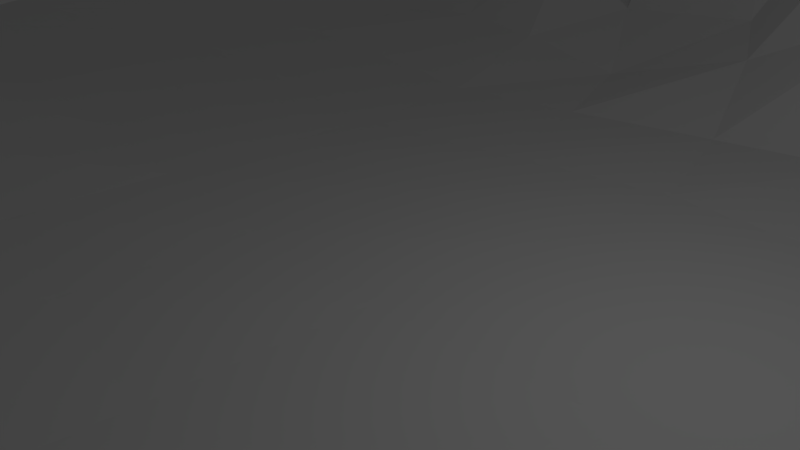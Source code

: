 # Source: iceberg.blend  (saved by Blender 2.72.0; exported with 4.5.12 LTS)
import bpy
from mathutils import Matrix  # noqa: F401  (used for matrix-valued properties, if any)

bpy.ops.wm.read_factory_settings(use_empty=True)
scene = bpy.context.scene
scene.name = 'Scene'

# ---- collections
col_collection_1 = bpy.data.collections.new('Collection 1'); scene.collection.children.link(col_collection_1)

# ---- world
world_world = bpy.data.worlds.new('World'); scene.world = world_world
world_world.color = (0.05088, 0.05088, 0.05088)
world_world.use_sun_shadow = False
world_world.sun_shadow_jitter_overblur = 0.0
world_world.cycles.sampling_method = 'MANUAL'
world_world.cycles.sample_map_resolution = 256

# ---- cameras
cam_camera = bpy.data.cameras.new('Camera')
cam_camera.clip_end = 100.0
cam_camera.lens = 35.0
cam_camera.sensor_width = 32.0
cam_camera.sensor_height = 18.0
cam_camera.ortho_scale = 7.314
cam_camera.dof.focus_distance = 0.0
cam_camera.dof.aperture_fstop = 128.0

# ---- lights
light_lamp = bpy.data.lights.new('Lamp', 'POINT')
light_lamp.transmission_factor = 0.0
light_lamp.cutoff_distance = 30.0
light_lamp.energy = 100.0
light_lamp.shadow_buffer_clip_start = 1.001
light_lamp.shadow_soft_size = 0.1
light_lamp.shadow_maximum_resolution = 0.006
light_lamp.use_absolute_resolution = True
light_lamp.cycles.use_multiple_importance_sampling = False

# ---- meshes
me_plane = bpy.data.meshes.new('Plane')
me_plane.from_pydata([(-1.095, -1.011, -0.09535), (0.9217, -1.04, -0.07635), (-1.104, 1.114, -0.1056), (1.023, 1.047, -0.1083), (-1.046, -0.02632, -0.06466), (-0.002635, -0.9201, -0.05564), (1.371, 0.3801, -0.09217), (-0.1481, 1.23, 0.09416), (0.005417, -0.005267, -0.02818), (-1.14, -0.4834, -0.0829), (0.3559, -1.094, -0.08102), (1.093, 0.7132, -0.08487), (-0.3916, 1.148, -0.1005), (-1.115, 0.5319, -0.07085), (-0.4145, -1.264, -0.1012), (1.224, -0.494, -0.0698), (0.5228, 1.14, -0.1097), (-0.002816, 0.4402, 0.02473), (0.0001581, -0.5106, -0.02837), (-0.5036, 0.01955, -0.01219), (0.5477, 0.09423, -0.02844), (0.5188, 0.4316, 0.1746), (-0.4881, 0.4984, -0.0146), (-0.615, -0.5811, 0.02093), (0.5237, -0.5138, -0.06268), (-1.211, -0.7792, -0.09978), (0.6589, -1.069, -0.07718), (0.9973, 0.7344, -0.05993), (-0.7963, 1.288, -0.09761), (-1.197, 0.1255, -0.1013), (-0.1674, -1.089, -0.08374), (1.381, -0.2576, -0.08555), (0.3189, 1.166, -0.09737), (-0.129, 0.7265, 0.5117), (-0.01406, -0.3034, -0.02832), (-0.7972, -0.008455, -0.02389), (0.2578, 0.01014, -0.02821), (-1.143, -0.2281, -0.0947), (0.1894, -1.097, -0.09139), (1.249, 0.5926, -0.09514), (-0.3204, 0.976, -0.0513), (-1.046, 0.8624, -0.05183), (-0.8642, -1.147, -0.08898), (1.216, -0.8176, -0.09125), (0.7145, 1.055, -0.09082), (0.04974, 0.2406, -0.02412), (0.0003682, -0.7018, -0.02764), (-0.2406, 0.002743, -0.02353), (0.9694, 0.138, 0.02285), (0.5643, 0.6525, 0.2149), (0.528, 0.277, -0.01971), (0.2315, 0.4325, 0.07584), (0.7532, 0.4863, 0.01637), (-0.4733, 0.829, -0.01395), (-0.535, 0.2309, -0.02681), (-0.7755, 0.4804, 0.01296), (-0.2529, 0.4515, -0.0002072), (-0.5047, -0.2418, 0.04296), (-0.549, -0.8659, -0.01206), (-0.8071, -0.4978, 0.002893), (-0.3201, -0.567, -0.005802), (0.5953, -0.2526, -0.03588), (0.4667, -0.7158, -0.04295), (0.2628, -0.5012, -0.03697), (0.8389, -0.577, -0.03124), (0.7228, 0.6094, 0.07199), (-0.3132, 0.6645, 0.09272), (-0.2366, -0.257, -0.01155), (0.9189, -0.2667, -0.02843), (0.2149, 0.7475, 0.2491), (0.28, 0.2212, -0.01853), (0.8282, 0.3461, -0.00876), (-0.74, 0.8298, 0.02035), (-0.8727, 0.1872, -0.0234), (-0.2326, 0.199, -0.02818), (-0.7756, -0.2359, -0.004376), (-0.8817, -0.7742, -0.01727), (-0.2514, -0.7594, -0.02365), (0.2628, -0.2545, -0.02875), (0.2547, -0.7379, -0.02936), (0.6981, -0.721, -0.03576), (-1.148, -0.898, -0.0858), (0.7621, -1.051, -0.07045), (1.04, 0.8072, -0.08269), (-0.9382, 1.217, -0.08449), (-1.103, -0.00309, -0.08441), (-0.05034, -1.011, -0.0831), (1.376, 0.06222, -0.08172), (0.1359, 1.23, 0.1231), (-0.166, 0.9427, 0.3045), (-0.004354, -0.1531, -0.02822), (-0.8684, -0.009563, -0.02543), (0.1299, 0.00205, -0.02819), (-1.143, -0.3702, -0.089), (0.2897, -1.092, -0.08042), (1.16, 0.6583, -0.08605), (-0.3639, 1.033, -0.08843), (-1.087, 0.706, -0.06928), (-0.6611, -1.199, -0.08529), (1.233, -0.6187, -0.08214), (0.6612, 1.086, -0.1125), (0.02234, 0.3491, -0.01785), (0.0008562, -0.6065, -0.02826), (-0.3647, 0.01303, -0.01819), (0.7397, 0.1148, -0.003741), (0.5681, 0.9475, 0.1625), (0.5171, 0.3684, 0.06262), (0.1132, 0.4419, 0.08316), (0.6401, 0.4666, 0.0394), (-0.4513, 0.9368, -0.02058), (-0.5115, 0.3592, -0.02349), (-0.8963, 0.4951, 0.001022), (-0.3678, 0.4805, -0.000241), (-0.5053, -0.09405, 0.01324), (-0.5798, -0.7285, 0.004007), (-0.9167, -0.4967, -0.01154), (-0.4537, -0.5765, 0.006759), (0.5715, -0.07875, -0.03209), (0.4964, -0.6064, -0.05319), (0.127, -0.5051, -0.03249), (0.6703, -0.5411, -0.04751), (-1.17, -0.6018, -0.08732), (0.5102, -1.08, -0.07818), (1.037, 0.7537, -0.08276), (-0.5609, 1.216, -0.08768), (-1.15, 0.3546, -0.0779), (-0.2634, -1.158, -0.0856), (1.284, -0.4092, -0.07597), (0.3683, 1.163, -0.1183), (-0.03684, 0.5088, 0.04178), (-0.006414, -0.4073, -0.02836), (-0.6572, 0.00722, -0.01839), (0.4092, 0.05215, -0.02822), (-1.101, -0.09087, -0.08811), (0.04241, -1.004, -0.08178), (1.305, 0.4902, -0.08741), (-0.2832, 1.048, -0.07135), (-1.075, 0.9334, -0.06993), (-0.9696, -1.081, -0.08485), (1.058, -0.9316, -0.06876), (0.7863, 1.065, -0.08328), (0.02805, 0.1186, -0.02608), (-0.002872, -0.7607, -0.02726), (-0.1184, -0.002607, -0.02574), (1.117, 0.244, -0.001669), (0.5357, 0.4842, 0.2266), (0.5358, 0.1893, -0.0276), (0.3845, 0.4186, 0.008059), (0.8746, 0.548, -0.02311), (-0.4798, 0.6602, 0.004245), (-0.5206, 0.1244, -0.01914), (-0.6185, 0.487, -0.00453), (-0.1397, 0.442, -0.01678), (-0.5605, -0.4187, 0.03222), (-0.4939, -0.9931, -0.0195), (-0.7194, -0.5394, 0.01147), (-0.1601, -0.5375, -0.01696), (0.5593, -0.392, -0.04967), (0.4101, -0.8353, -0.03507), (0.4034, -0.5094, -0.05032), (0.9767, -0.515, -0.02911), (0.7188, 0.7846, -0.01774), (0.7323, 0.5462, 0.07109), (0.6938, 0.6183, 0.1044), (0.7856, 0.6572, 0.002926), (-0.3462, 0.7864, -0.003348), (-0.2809, 0.548, 0.08418), (-0.3813, 0.7529, 0.003304), (-0.2539, 0.6927, 0.06631), (-0.237, -0.1215, -0.01779), (-0.2767, -0.4141, -0.008794), (-0.351, -0.2516, 0.01357), (-0.1273, -0.28, -0.01963), (0.9444, -0.07708, -0.00353), (0.8773, -0.419, -0.02974), (0.7505, -0.2605, -0.03241), (1.09, -0.2434, -0.02804), (0.3129, 1.038, 0.05762), (0.2115, 0.5025, 0.2528), (0.08198, 0.7588, 0.3821), (0.3996, 0.756, 0.3702), (0.2649, 0.3448, 0.0006044), (0.2687, 0.1166, -0.02328), (0.1599, 0.2295, -0.02146), (0.4126, 0.2476, -0.0229), (0.7863, 0.4185, -0.01044), (0.8911, 0.2539, 0.00637), (0.6704, 0.3104, -0.01735), (0.9905, 0.4303, -0.01874), (-0.7623, 1.001, -0.001847), (-0.759, 0.653, 0.01692), (-0.8486, 0.8498, 0.008943), (-0.5943, 0.8296, 0.002293), (-0.8246, 0.3258, -0.005903), (-0.8331, 0.09009, -0.02328), (-0.966, 0.1693, -0.02543), (-0.7008, 0.208, -0.02514), (-0.2399, 0.3278, -0.02821), (-0.2379, 0.1006, -0.02575), (-0.3826, 0.2172, -0.02752), (-0.09157, 0.2203, -0.02609), (-0.7869, -0.1156, -0.01459), (-0.7929, -0.3661, -0.0008399), (-0.8938, -0.2414, -0.01606), (-0.66, -0.2348, 0.01748), (-0.8447, -0.6406, -0.007352), (-0.8464, -0.8989, -0.02146), (-0.9792, -0.768, -0.0223), (-0.7189, -0.8227, -0.01481), (-0.2854, -0.6672, -0.01495), (-0.2473, -0.868, -0.02527), (-0.3937, -0.8126, -0.01815), (-0.1262, -0.7307, -0.02562), (0.2596, -0.1191, -0.02843), (0.2632, -0.3829, -0.03297), (0.1204, -0.2787, -0.02844), (0.4341, -0.2545, -0.03237), (0.2598, -0.615, -0.03332), (0.2415, -0.8484, -0.02814), (0.1245, -0.7193, -0.02847), (0.3675, -0.7279, -0.03638), (0.767, -0.6478, -0.03361), (0.6777, -0.826, -0.03128), (0.5777, -0.7157, -0.03959), (0.891, -0.7386, -0.03075), (0.7869, 0.797, -0.0281), (-0.2811, 0.861, 0.005977), (-0.1222, -0.1394, -0.02269), (1.112, -0.01253, -0.01581), (0.3798, 1.03, 0.08714), (0.4005, 0.3544, -0.001766), (0.931, 0.4907, -0.02333), (-0.5953, 0.9712, -0.0118), (-0.6589, 0.3387, -0.01528), (-0.1109, 0.3394, -0.02409), (-0.6599, -0.1021, -0.001708), (-0.7195, -0.6877, -0.002132), (-0.1422, -0.6372, -0.02152), (0.4203, -0.09731, -0.03017), (0.3872, -0.6115, -0.04364), (0.9335, -0.6285, -0.0302), (0.6921, 0.8534, 0.01681), (0.6527, 0.5245, 0.03673), (0.8269, 0.6002, -0.01092), (-0.382, 0.862, -0.02334), (-0.3756, 0.6121, 0.08676), (-0.1854, 0.5311, 0.02679), (-0.3558, -0.106, -0.003414), (-0.4006, -0.4228, 0.009836), (-0.1429, -0.4079, -0.01834), (0.7456, -0.07998, -0.01836), (0.7103, -0.4042, -0.03989), (1.031, -0.3761, -0.02828), (0.1136, 1.079, 0.2193), (0.09819, 0.5154, 0.2089), (0.3658, 0.4764, 0.07293), (0.1368, 0.3451, -0.008157), (0.1461, 0.1171, -0.02469), (0.4097, 0.1516, -0.02543), (0.6488, 0.3952, 0.006389), (0.7019, 0.219, -0.01104), (1.05, 0.3471, -0.01074), (-0.8646, 0.9858, -0.0069), (-0.8751, 0.6696, 0.004792), (-0.6039, 0.6551, -0.001275), (-0.9307, 0.3264, -0.01243), (-0.9153, 0.0797, -0.02528), (-0.6788, 0.1077, -0.0213), (-0.3754, 0.3464, -0.0257), (-0.3757, 0.1142, -0.02257), (-0.1055, 0.1091, -0.02587), (-0.8814, -0.1215, -0.02084), (-0.9066, -0.368, -0.01394), (-0.692, -0.3888, 0.01458), (-0.9487, -0.6337, -0.01701), (-0.9407, -0.8698, -0.02448), (-0.6721, -0.9475, -0.02062), (-0.4238, -0.6978, -0.005866), (-0.3668, -0.9299, -0.02267), (-0.1259, -0.8143, -0.02608), (0.1249, -0.1362, -0.0283), (0.1241, -0.3942, -0.03049), (0.4188, -0.3908, -0.04172), (0.1261, -0.6101, -0.03065), (0.1176, -0.8046, -0.02765), (0.3295, -0.8426, -0.03162), (0.6235, -0.6231, -0.04382), (0.5412, -0.8287, -0.03341), (0.8287, -0.8292, -0.02857), (-1.006, -0.9239, -0.4156), (0.8758, -1.014, -0.3692), (-0.9849, 1.05, -0.4008), (0.9249, 0.9469, -0.4326), (-0.949, -0.01191, -0.4327), (-0.006138, -0.8386, -0.4276), (1.25, 0.3325, -0.434), (-0.1409, 1.146, -0.4418), (0.8948, -0.7437, -0.8296), (-1.019, -0.4992, -0.4326), (0.3521, -0.9803, -0.43), (1.02, 0.6138, -0.4327), (-0.4305, 1.04, -0.4309), (-0.9789, 0.5107, -0.445), (-0.4412, -1.137, -0.4296), (1.131, -0.4641, -0.4257), (0.4337, 1.155, -0.3974), (0.5837, -0.7297, -0.9986), (0.6806, -0.8361, -1.13), (0.7749, -0.6545, -0.9268), (0.3556, -0.7364, -0.966), (0.122, -0.7234, -0.949), (0.2372, -0.8521, -0.8087), (0.2516, -0.6229, -1.079), (0.4765, -0.3171, -1.333), (-1.081, -0.7633, -0.431), (0.6579, -0.9697, -0.4231), (0.9136, 0.6945, -0.4327), (-0.7913, 1.16, -0.3973), (-1.065, 0.1537, -0.4357), (-0.2378, -0.9982, -0.4249), (1.306, -0.26, -0.4487), (0.1857, 1.07, -0.4417), (0.1706, -0.3397, -1.49), (0.2856, -0.413, -1.377), (0.3543, -0.2615, -1.55), (-0.1319, -0.7283, -0.957), (-1.016, -0.2497, -0.4326), (0.2243, -0.9804, -0.4273), (1.154, 0.5023, -0.4327), (-0.3335, 0.891, -0.4326), (-0.9217, 0.8576, -0.4255), (-0.8275, -1.047, -0.3833), (1.098, -0.8345, -0.3719), (0.6383, 0.9627, -0.4305), (-0.4055, -0.8033, -1.052), (-0.2534, -0.8691, -0.8506), (-0.2989, -0.6564, -1.063), (-0.7115, -0.8098, -1.052), (-0.9679, -0.764, -0.8139), (-0.8363, -0.8991, -0.7165), (-0.829, -0.6319, -1.052), (-0.6306, -0.2512, -1.072), (-0.8759, -0.25, -0.8831), (-0.7687, -0.3732, -1.054), (-0.7699, -0.1334, -0.8948), (-0.03021, 0.06433, -1.558), (-0.3774, 0.1906, -1.239), (-0.2258, 0.05437, -1.401), (-0.2165, 0.273, -1.56), (-0.6856, 0.2123, -0.8927), (-0.9328, 0.1757, -0.8364), (-0.8165, 0.08865, -0.8291), (-0.7768, 0.3434, -0.8703), (-0.5929, 0.8215, -0.7852), (-0.7809, 0.8388, -0.7573), (-0.7053, 0.6555, -0.836), (-0.7426, 0.9774, -0.6755), (0.9792, 0.4099, -0.7534), (0.7059, 0.2407, -1.118), (0.9032, 0.2063, -0.8732), (0.7965, 0.3801, -0.9655), (0.492, 0.09088, -1.522), (0.2676, 0.00678, -1.594), (0.4127, -0.05534, -1.775), (0.3587, 0.1358, -1.456), (0.3528, 0.7622, -0.9118), (0.1066, 0.7844, -0.9546), (0.2672, 0.5946, -1.108), (0.2201, 0.9237, -0.83), (1.078, -0.2293, -0.5752), (-1.043, -0.8438, -0.4239), (0.7638, -0.9861, -0.4019), (0.9214, 0.8137, -0.4327), (-0.8886, 1.11, -0.3932), (-1.005, 0.06634, -0.4337), (-0.1177, -0.92, -0.42), (1.293, 0.01849, -0.4609), (-0.04148, 1.148, -0.4576), (0.7765, -0.2884, -1.031), (0.8839, -0.4194, -0.8338), (0.9394, -0.08015, -0.8663), (-0.1271, -0.3054, -1.308), (-1.018, -0.3758, -0.4326), (0.2896, -0.9802, -0.4281), (1.086, 0.5587, -0.4327), (-0.379, 0.9646, -0.4326), (-0.9457, 0.6845, -0.445), (-0.6353, -1.093, -0.4012), (1.114, -0.6289, -0.4131), (0.5307, 1.013, -0.4288), (-0.3832, -0.2616, -1.114), (-0.2983, -0.4121, -1.141), (-0.2539, -0.13, -1.43), (-0.1405, 0.7239, -1.033), (-0.3744, 0.7518, -0.9105), (-0.251, 0.563, -1.154), (-0.2973, 0.7789, -0.9301), (0.7346, 0.6531, -0.8247), (0.5493, 0.6669, -0.9163), (0.6945, 0.5434, -0.9992), (0.6011, 0.7822, -0.7412), (0.9796, -0.5061, -0.6059), (0.3964, -0.5143, -1.126), (0.4071, -0.8463, -0.9427), (0.5786, -0.399, -1.14), (-0.1728, -0.5355, -1.117), (-0.6985, -0.5327, -1.133), (-0.4976, -0.9868, -0.835), (-0.5604, -0.4107, -1.419), (-0.09716, 0.4194, -1.552), (-1.049, -0.6287, -0.4326), (0.5064, -0.968, -0.4325), (0.9652, 0.6566, -0.4327), (-0.6086, 1.18, -0.4185), (-1.021, 0.3344, -0.4419), (-0.3373, -1.066, -0.4308), (1.214, -0.3609, -0.4268), (0.3361, 1.145, -0.4034), (-0.6109, 0.4972, -0.9072), (-0.5191, 0.1109, -1.006), (-0.4823, 0.6632, -0.8935), (0.8503, 0.5345, -0.7623), (-0.9826, -0.1275, -0.4326), (0.1039, -0.9085, -0.427), (1.2, 0.4188, -0.4327), (-0.2501, 1.029, -0.4335), (-0.9535, 0.9466, -0.4103), (-0.9151, -0.9834, -0.4038), (0.9887, -0.9243, -0.3697), (0.7816, 0.9499, -0.4321), (0.4167, 0.3617, -1.251), (0.615, 0.03103, -1.334), (0.4937, 0.5453, -1.074), (1.071, 0.2351, -0.8173), (-0.1123, -0.02007, -1.538), (-0.00527, -0.7631, -0.8437), (0.1293, -0.102, -1.602), (0.6719, 0.8729, -0.6037), (0.9826, -0.8384, -0.748), (-0.9103, -0.9697, -0.5012), (-0.907, 0.9508, -0.6731), (-0.1921, 0.9589, -0.8345), (1.179, 0.4131, -0.6197), (0.1103, -0.8912, -0.467), (-0.9665, -0.1306, -0.8025), (0.552, -0.1229, -1.764), (-0.6452, -0.01086, -0.8775), (-0.002457, -0.4042, -1.387), (0.00918, 0.5906, -1.204), (0.344, 1.046, -0.7824), (1.179, -0.3413, -0.4342), (-0.3435, -1.051, -0.7375), (-0.9571, 0.3327, -0.8651), (-0.6025, 1.104, -0.6988), (0.9052, 0.6247, -0.625), (0.504, -0.9527, -0.918), (-1.034, -0.6312, -0.8058), (0.6853, -0.5462, -0.9893), (0.1328, -0.5114, -1.416), (0.4938, -0.6206, -1.007), (0.6484, -0.2057, -1.31), (-0.4744, -0.5637, -1.419), (-0.895, -0.4992, -0.9051), (-0.581, -0.7106, -1.092), (-0.5074, -0.1288, -1.092), (-0.3692, 0.4785, -1.091), (-0.802, 0.5004, -0.8785), (-0.5103, 0.3661, -1.026), (-0.4561, 0.9244, -0.7835), (0.6263, 0.4508, -1.188), (0.1759, 0.3655, -1.442), (0.5338, 0.3192, -1.316), (0.4476, 0.8742, -0.7513), (0.7952, 0.02356, -0.9678), (-0.3718, -0.01915, -1.241), (-0.004654, -0.6078, -1.118), (0.08617, 0.2186, -1.55), (0.5293, 0.9927, -0.6832), (1.099, -0.5957, -0.5733), (-0.6376, -1.082, -0.7482), (-0.8437, 0.6837, -0.8705), (-0.3798, 0.9515, -0.5502), (1.054, 0.543, -0.615), (0.2886, -0.962, -0.6755), (-1.002, -0.3759, -0.8013), (0.2753, -0.1742, -1.778), (-0.856, -0.01408, -0.8102), (0.02206, -0.1836, -1.564), (-0.04809, 0.9024, -0.8577), (0.0481, 0.9057, -0.7682), (1.147, 0.05627, -0.9416), (-0.1353, -0.9197, -0.4369), (-0.9777, 0.073, -0.819), (-0.8636, 1.089, -0.5107), (0.8068, 0.7476, -0.7313), (0.7684, -0.9308, -0.9259), (-1.027, -0.8377, -0.7921), (0.7036, -0.7299, -0.994), (0.2475, -0.7434, -0.9594), (0.3166, -0.3331, -1.436), (-0.26, -0.7528, -1.056), (-0.8721, -0.7659, -0.861), (-0.7514, -0.2486, -1.052), (-0.2055, 0.1235, -1.429), (-0.8428, 0.1956, -0.8422), (-0.7023, 0.8198, -0.7734), (0.8457, 0.298, -0.9228), (0.4234, 0.05439, -1.8), (0.2335, 0.812, -0.9078), (0.924, -0.2672, -0.8505), (-0.252, -0.2813, -1.182), (-0.2657, 0.6803, -1.027), (0.6395, 0.6272, -0.9462), (0.8462, -0.579, -0.8571), (0.2635, -0.5123, -1.346), (0.4638, -0.7295, -0.9998), (0.6346, -0.2981, -1.218), (-0.3379, -0.56, -1.114), (-0.786, -0.4979, -1.056), (-0.5511, -0.8538, -1.052), (-0.5098, -0.2538, -1.085), (-0.2323, 0.435, -1.293), (-0.7247, 0.4913, -0.8731), (-0.5318, 0.2288, -1.016), (-0.4797, 0.8232, -0.8208), (0.7476, 0.4597, -0.974), (0.3049, 0.3512, -1.315), (0.5769, 0.1719, -1.309), (0.4608, 0.7104, -0.9194), (0.9522, 0.1218, -0.867), (-0.2461, -0.01291, -1.429), (-0.003521, -0.7033, -0.9436), (0.1428, 0.0213, -1.71), (0.591, 0.9264, -0.6011), (1.086, -0.7572, -0.6097), (-0.7722, -1.059, -0.3201), (-0.8649, 0.8578, -0.7451), (-0.3291, 0.8772, -0.8537), (1.131, 0.493, -0.6127), (0.2269, -0.9609, -0.4685), (-1.0, -0.2513, -0.8013), (0.4021, -0.1651, -1.767), (-0.7847, -0.01828, -0.8183), (0.001892, -0.3227, -1.445), (-0.01889, 0.7673, -0.9829), (0.219, 1.023, -0.7849), (1.234, -0.2101, -0.5438), (-0.2478, -0.9926, -0.6021), (-1.026, 0.1559, -0.8298), (-0.7775, 1.135, -0.5971), (0.8377, 0.6587, -0.7018), (0.6577, -0.9422, -1.109), (-1.064, -0.762, -0.8016), (0.528, -0.5178, -1.038), (-0.6109, -0.5675, -1.345), (-0.4906, 0.5032, -0.979), (0.5086, 0.4253, -1.255), (0.6447, -0.09745, -1.3), (-0.5036, -0.007372, -1.013), (-0.004462, -0.4957, -1.316), (0.03982, 0.3988, -1.587), (0.4543, 1.031, -0.7386), (1.111, -0.4483, -0.4695), (-0.4416, -1.117, -0.6364), (-0.8739, 0.5096, -0.9052), (-0.4309, 1.049, -0.7448), (0.9735, 0.5904, -0.6199), (0.3504, -0.9631, -0.8008), (-1.004, -0.5005, -0.802), (0.09534, -0.1893, -1.555), (-0.0664, 1.033, -0.7863), (1.215, 0.3316, -0.7165), (-0.007637, -0.8241, -0.7367), (-0.9276, -0.009882, -0.8099), (0.8048, 0.8722, -0.6049), (-0.9438, 1.044, -0.6143), (0.8792, -0.9193, -0.84), (-0.9917, -0.9145, -0.7237), (-1.006, -0.9239, -0.4149), (0.8771, -1.012, -0.3596), (-0.9842, 1.051, -0.3972), (0.9231, 0.9468, -0.4262), (-0.949, -0.01158, -0.4317), (-0.005524, -0.8386, -0.4252), (1.249, 0.3321, -0.4319), (-0.141, 1.146, -0.4416), (-1.019, -0.4992, -0.4326), (0.352, -0.9802, -0.4299), (1.019, 0.6143, -0.429), (-0.4306, 1.04, -0.4298), (-0.9787, 0.511, -0.4436), (-0.4415, -1.137, -0.428), (1.131, -0.4639, -0.4243), (0.4346, 1.157, -0.3896), (-1.081, -0.7635, -0.4302), (0.658, -0.9694, -0.4219), (0.9125, 0.6953, -0.4284), (-0.7923, 1.16, -0.394), (-1.065, 0.1543, -0.4342), (-0.2383, -0.9987, -0.4217), (1.305, -0.2606, -0.4434), (0.1855, 1.07, -0.4412), (-1.016, -0.2497, -0.4326), (0.2242, -0.9804, -0.4271), (1.153, 0.5026, -0.4313), (-0.3335, 0.8909, -0.4324), (-0.9215, 0.8568, -0.423), (-0.829, -1.047, -0.3739), (1.097, -0.8347, -0.3674), (0.6403, 0.9617, -0.4242), (-1.044, -0.8436, -0.4234), (0.7637, -0.9851, -0.3971), (0.9203, 0.8156, -0.4262), (-0.8887, 1.11, -0.3927), (-1.006, 0.06668, -0.4327), (-0.1176, -0.92, -0.4178), (1.293, 0.01826, -0.4586), (-0.04148, 1.148, -0.4576), (-1.018, -0.3758, -0.4326), (0.2896, -0.9802, -0.428), (1.085, 0.5592, -0.4299), (-0.379, 0.9646, -0.4322), (-0.9455, 0.6843, -0.444), (-0.6338, -1.093, -0.3934), (1.114, -0.6288, -0.4102), (0.5315, 1.013, -0.426), (-1.049, -0.6287, -0.4326), (0.5064, -0.9679, -0.4322), (0.9642, 0.6569, -0.4295), (-0.6086, 1.18, -0.4172), (-1.02, 0.3351, -0.4396), (-0.3376, -1.066, -0.4295), (1.212, -0.3612, -0.421), (0.3362, 1.146, -0.3978), (-0.9825, -0.1273, -0.4322), (0.104, -0.9085, -0.4269), (1.2, 0.4187, -0.4322), (-0.2503, 1.029, -0.4319), (-0.9531, 0.946, -0.4081), (-0.916, -0.9831, -0.3987), (0.9873, -0.9229, -0.3614), (0.7824, 0.9491, -0.4277), (0.7113, 0.7776, -0.7128), (-0.1671, 0.8436, -0.9133), (-0.1311, -0.1208, -1.555), (1.049, -0.002199, -0.8697), (0.3416, 0.9087, -0.8055), (0.4552, 0.2074, -1.376), (0.916, 0.4724, -0.7571), (-0.5983, 0.9509, -0.7341), (-0.6444, 0.3547, -0.9186), (-0.06375, 0.242, -1.628), (-0.6388, -0.131, -0.9096), (-0.705, -0.6713, -1.078), (-0.1526, -0.6311, -1.107), (0.5075, -0.2345, -1.48), (0.3729, -0.6222, -1.028), (0.937, -0.6287, -0.766), (0.525, 0.8298, -0.728), (0.5966, 0.5466, -1.04), (0.7906, 0.5925, -0.7957), (-0.3768, 0.8517, -0.8496), (-0.3721, 0.6174, -0.9963), (-0.1223, 0.5802, -1.235), (-0.3766, -0.1428, -1.156), (-0.4295, -0.4108, -1.419), (-0.1503, -0.4211, -1.175), (0.7923, -0.1502, -1.009), (0.7292, -0.4089, -1.027), (1.034, -0.3643, -0.5664), (0.07688, 0.9021, -0.8407), (0.1403, 0.5857, -1.196), (0.3845, 0.5582, -1.088), (0.2251, 0.1599, -1.49), (0.2934, -0.05648, -1.784), (0.5089, -0.01265, -1.578), (0.6604, 0.3605, -1.212), (0.7559, 0.1179, -1.038), (1.032, 0.3227, -0.77), (-0.8248, 0.9641, -0.6565), (-0.7767, 0.6696, -0.8473), (-0.597, 0.6594, -0.8477), (-0.8626, 0.3381, -0.8663), (-0.8964, 0.08082, -0.8213), (-0.6676, 0.1007, -0.8831), (-0.3734, 0.3334, -1.226), (-0.3719, 0.07863, -1.225), (-0.05002, -0.0385, -1.488), (-0.8681, -0.132, -0.8353), (-0.8854, -0.3746, -0.8939), (-0.6645, -0.3919, -1.163), (-0.9314, -0.6316, -0.9149), (-0.936, -0.8663, -0.7266), (-0.6686, -0.9386, -1.052), (-0.44, -0.6835, -1.128), (-0.3744, -0.9263, -0.8704), (-0.1319, -0.8208, -0.755), (0.214, -0.2335, -1.654), (0.148, -0.4191, -1.435), (0.4327, -0.4033, -1.254), (0.1242, -0.6177, -1.162), (0.1161, -0.8073, -0.762), (0.3221, -0.8492, -0.8791), (0.6342, -0.6382, -0.9785), (0.5439, -0.8412, -1.142), (0.8316, -0.8372, -0.8839), (-0.7115, -0.8098, -1.052), (0.3621, 1.178, -0.3557), (0.2406, 1.139, -0.3752), (1.247, 0.5495, -0.3683), (1.169, 0.6111, -0.3654), (-1.078, 0.5353, -0.369), (-1.119, 0.3521, -0.3691), (-0.95, 1.184, -0.3381), (-1.075, 1.109, -0.3499), (-1.145, -0.6447, -0.3658), (-1.181, -0.7985, -0.3687), (0.01595, 1.217, -0.3158), (1.007, 1.014, -0.3724), (0.8245, 1.021, -0.3642), (1.212, -0.6504, -0.3508), (1.222, -0.4928, -0.3555), (-0.2741, 1.068, -0.3613), (-0.347, 0.949, -0.3543), (-1.133, -0.8946, -0.3593), (-1.032, -0.01853, -0.3586), (-1.074, -0.1215, -0.3661), (-0.3932, 1.017, -0.3661), (-0.4552, -1.217, -0.3682), (-0.3302, -1.132, -0.364), (-1.092, 0.04445, -0.3656), (0.5347, -1.04, -0.3628), (0.6927, -1.038, -0.3561), (0.6024, 1.073, -0.3712), (0.4842, 1.185, -0.3489), (-1.045, 0.9769, -0.345), (-1.013, 0.8898, -0.3496), (0.8016, -1.042, -0.3395), (-0.005189, -0.8954, -0.3522), (0.08881, -0.9713, -0.3602), (-1.113, -0.3894, -0.3663), (-1.113, -0.514, -0.3644), (-1.045, 0.7158, -0.3685), (1.301, -0.3918, -0.3582), (-0.1011, -0.9808, -0.3558), (1.041, 0.7115, -0.3644), (0.9908, 0.7323, -0.3571), (-0.9799, -1.053, -0.3453), (-0.8803, -1.117, -0.3327), (1.01, 0.8406, -0.3643), (1.357, 0.3592, -0.3683), (1.299, 0.4566, -0.3659), (0.305, -1.052, -0.3605), (0.372, -1.053, -0.362), (-0.6761, -1.166, -0.3437), (1.391, 0.03222, -0.3833), (-0.6229, 1.225, -0.3563), (-0.8328, 1.241, -0.345), (1.059, -0.9611, -0.317), (1.191, -0.8615, -0.3257), (-0.1511, 1.215, -0.3142), (1.099, 0.6681, -0.3651), (-1.165, 0.1487, -0.3723), (0.6975, 1.027, -0.3655), (-1.088, -0.9886, -0.3567), (-0.4395, 1.11, -0.3688), (-1.112, -0.2533, -0.3682), (-0.2265, -1.062, -0.3594), (0.9319, -1.058, -0.3191), (0.2244, -1.052, -0.3635), (1.4, -0.2703, -0.3762)], [], [(225, 83, 3, 140), (226, 89, 7, 136), (227, 90, 8, 143), (228, 87, 6, 144), (229, 105, 16, 128), (230, 106, 21, 147), (231, 95, 11, 148), (232, 109, 12, 124), (233, 110, 22, 151), (234, 101, 17, 152), (235, 113, 19, 131), (236, 114, 23, 155), (237, 102, 18, 156), (238, 117, 20, 132), (239, 118, 24, 159), (240, 99, 15, 160), (241, 161, 44, 100), (242, 162, 65, 163), (243, 123, 27, 164), (244, 165, 40, 96), (245, 166, 66, 167), (246, 129, 33, 168), (247, 169, 47, 103), (248, 170, 67, 171), (249, 130, 34, 172), (250, 173, 48, 104), (251, 174, 68, 175), (252, 127, 31, 176), (253, 177, 32, 88), (254, 178, 69, 179), (255, 145, 49, 180), (256, 181, 51, 107), (257, 182, 70, 183), (258, 146, 50, 184), (259, 185, 52, 108), (260, 186, 71, 187), (261, 135, 39, 188), (262, 189, 28, 84), (263, 190, 72, 191), (264, 149, 53, 192), (265, 193, 55, 111), (266, 194, 73, 195), (267, 150, 54, 196), (268, 197, 56, 112), (269, 198, 74, 199), (270, 141, 45, 200), (271, 201, 35, 91), (272, 202, 75, 203), (273, 153, 57, 204), (274, 205, 59, 115), (275, 206, 76, 207), (276, 154, 58, 208), (277, 209, 60, 116), (278, 210, 77, 211), (279, 142, 46, 212), (280, 213, 36, 92), (281, 214, 78, 215), (282, 157, 61, 216), (283, 217, 63, 119), (284, 218, 79, 219), (285, 158, 62, 220), (286, 221, 64, 120), (287, 222, 80, 223), (288, 139, 43, 224), (161, 225, 140, 44), (65, 164, 225, 161), (164, 27, 83, 225), (165, 226, 136, 40), (66, 168, 226, 165), (168, 33, 89, 226), (169, 227, 143, 47), (67, 172, 227, 169), (172, 34, 90, 227), (173, 228, 144, 48), (68, 176, 228, 173), (176, 31, 87, 228), (177, 229, 128, 32), (69, 180, 229, 177), (180, 49, 105, 229), (181, 230, 147, 51), (70, 184, 230, 181), (184, 50, 106, 230), (185, 231, 148, 52), (71, 188, 231, 185), (188, 39, 95, 231), (189, 232, 124, 28), (72, 192, 232, 189), (192, 53, 109, 232), (193, 233, 151, 55), (73, 196, 233, 193), (196, 54, 110, 233), (197, 234, 152, 56), (74, 200, 234, 197), (200, 45, 101, 234), (201, 235, 131, 35), (75, 204, 235, 201), (204, 57, 113, 235), (205, 236, 155, 59), (76, 208, 236, 205), (208, 58, 114, 236), (209, 237, 156, 60), (77, 212, 237, 209), (212, 46, 102, 237), (213, 238, 132, 36), (78, 216, 238, 213), (216, 61, 117, 238), (217, 239, 159, 63), (79, 220, 239, 217), (220, 62, 118, 239), (221, 240, 160, 64), (80, 224, 240, 221), (224, 43, 99, 240), (105, 241, 100, 16), (49, 163, 241, 105), (163, 65, 161, 241), (145, 242, 163, 49), (21, 108, 242, 145), (108, 52, 162, 242), (162, 243, 164, 65), (52, 148, 243, 162), (148, 11, 123, 243), (109, 244, 96, 12), (53, 167, 244, 109), (167, 66, 165, 244), (149, 245, 167, 53), (22, 112, 245, 149), (112, 56, 166, 245), (166, 246, 168, 66), (56, 152, 246, 166), (152, 17, 129, 246), (113, 247, 103, 19), (57, 171, 247, 113), (171, 67, 169, 247), (153, 248, 171, 57), (23, 116, 248, 153), (116, 60, 170, 248), (170, 249, 172, 67), (60, 156, 249, 170), (156, 18, 130, 249), (117, 250, 104, 20), (61, 175, 250, 117), (175, 68, 173, 250), (157, 251, 175, 61), (24, 120, 251, 157), (120, 64, 174, 251), (174, 252, 176, 68), (64, 160, 252, 174), (160, 15, 127, 252), (89, 253, 88, 7), (33, 179, 253, 89), (179, 69, 177, 253), (129, 254, 179, 33), (17, 107, 254, 129), (107, 51, 178, 254), (178, 255, 180, 69), (51, 147, 255, 178), (147, 21, 145, 255), (101, 256, 107, 17), (45, 183, 256, 101), (183, 70, 181, 256), (141, 257, 183, 45), (8, 92, 257, 141), (92, 36, 182, 257), (182, 258, 184, 70), (36, 132, 258, 182), (132, 20, 146, 258), (106, 259, 108, 21), (50, 187, 259, 106), (187, 71, 185, 259), (146, 260, 187, 50), (20, 104, 260, 146), (104, 48, 186, 260), (186, 261, 188, 71), (48, 144, 261, 186), (144, 6, 135, 261), (137, 262, 84, 2), (41, 191, 262, 137), (191, 72, 189, 262), (97, 263, 191, 41), (13, 111, 263, 97), (111, 55, 190, 263), (190, 264, 192, 72), (55, 151, 264, 190), (151, 22, 149, 264), (125, 265, 111, 13), (29, 195, 265, 125), (195, 73, 193, 265), (85, 266, 195, 29), (4, 91, 266, 85), (91, 35, 194, 266), (194, 267, 196, 73), (35, 131, 267, 194), (131, 19, 150, 267), (110, 268, 112, 22), (54, 199, 268, 110), (199, 74, 197, 268), (150, 269, 199, 54), (19, 103, 269, 150), (103, 47, 198, 269), (198, 270, 200, 74), (47, 143, 270, 198), (143, 8, 141, 270), (133, 271, 91, 4), (37, 203, 271, 133), (203, 75, 201, 271), (93, 272, 203, 37), (9, 115, 272, 93), (115, 59, 202, 272), (202, 273, 204, 75), (59, 155, 273, 202), (155, 23, 153, 273), (121, 274, 115, 9), (25, 207, 274, 121), (207, 76, 205, 274), (81, 275, 207, 25), (0, 138, 275, 81), (138, 42, 206, 275), (206, 276, 208, 76), (42, 98, 276, 206), (98, 14, 154, 276), (114, 277, 116, 23), (58, 211, 277, 114), (211, 77, 209, 277), (154, 278, 211, 58), (14, 126, 278, 154), (126, 30, 210, 278), (210, 279, 212, 77), (30, 86, 279, 210), (86, 5, 142, 279), (90, 280, 92, 8), (34, 215, 280, 90), (215, 78, 213, 280), (130, 281, 215, 34), (18, 119, 281, 130), (119, 63, 214, 281), (214, 282, 216, 78), (63, 159, 282, 214), (159, 24, 157, 282), (102, 283, 119, 18), (46, 219, 283, 102), (219, 79, 217, 283), (142, 284, 219, 46), (5, 134, 284, 142), (134, 38, 218, 284), (218, 285, 220, 79), (38, 94, 285, 218), (94, 10, 158, 285), (118, 286, 120, 24), (62, 223, 286, 118), (223, 80, 221, 286), (158, 287, 223, 62), (10, 122, 287, 158), (122, 26, 222, 287), (222, 288, 224, 80), (26, 82, 288, 222), (82, 1, 139, 288), (542, 351, 684, 446), (351, 504, 349, 684), (486, 683, 351, 542), (573, 492, 683, 486), (492, 548, 350, 683), (350, 682, 352, 504), (548, 452, 682, 350), (452, 564, 466, 682), (418, 681, 420, 555), (522, 355, 681, 418), (355, 505, 353, 681), (466, 680, 355, 522), (564, 480, 680, 466), (480, 536, 354, 680), (354, 679, 356, 505), (536, 440, 679, 354), (440, 575, 493, 679), (433, 678, 442, 571), (529, 359, 678, 433), (359, 506, 357, 678), (473, 677, 359, 529), (557, 431, 677, 473), (431, 527, 358, 677), (358, 676, 360, 506), (527, 471, 676, 358), (471, 556, 469, 676), (445, 675, 431, 557), (541, 363, 675, 445), (363, 507, 361, 675), (485, 674, 363, 541), (569, 436, 674, 485), (436, 532, 362, 674), (362, 673, 364, 507), (532, 476, 673, 362), (476, 560, 470, 673), (430, 672, 432, 556), (526, 367, 672, 430), (367, 508, 365, 672), (470, 671, 367, 526), (560, 448, 671, 470), (448, 544, 366, 671), (366, 670, 368, 508), (544, 488, 670, 366), (488, 570, 489, 670), (401, 669, 450, 562), (513, 379, 669, 401), (379, 509, 369, 669), (457, 668, 379, 513), (553, 404, 668, 457), (404, 516, 378, 668), (378, 667, 380, 509), (516, 460, 667, 378), (460, 557, 473, 667), (405, 666, 447, 559), (517, 391, 666, 405), (391, 510, 381, 666), (461, 665, 391, 517), (554, 408, 665, 461), (408, 520, 390, 665), (390, 664, 392, 510), (520, 464, 664, 390), (464, 558, 474, 664), (409, 663, 448, 560), (521, 395, 663, 409), (395, 511, 393, 663), (465, 662, 395, 521), (555, 420, 662, 465), (420, 524, 394, 662), (394, 661, 396, 511), (524, 468, 661, 394), (468, 565, 481, 661), (421, 660, 454, 566), (525, 399, 660, 421), (399, 512, 397, 660), (469, 659, 399, 525), (556, 432, 659, 469), (432, 528, 398, 659), (398, 658, 400, 512), (528, 472, 658, 398), (472, 561, 477, 658), (297, 657, 478, 534), (497, 308, 657, 297), (308, 513, 401, 657), (309, 656, 459, 515), (498, 312, 656, 309), (312, 514, 402, 656), (313, 655, 460, 516), (499, 324, 655, 313), (324, 541, 445, 655), (325, 654, 475, 531), (500, 336, 654, 325), (336, 517, 405, 654), (337, 653, 463, 519), (501, 340, 653, 337), (340, 518, 406, 653), (341, 652, 464, 520), (502, 344, 652, 341), (344, 542, 446, 652), (345, 651, 476, 532), (503, 348, 651, 345), (348, 521, 409, 651), (349, 650, 467, 523), (504, 352, 650, 349), (352, 522, 418, 650), (353, 649, 468, 524), (505, 356, 649, 353), (356, 549, 453, 649), (357, 648, 482, 538), (506, 360, 648, 357), (360, 525, 421, 648), (361, 647, 471, 527), (507, 364, 647, 361), (364, 526, 430, 647), (365, 646, 472, 528), (508, 368, 646, 365), (368, 545, 449, 646), (369, 645, 490, 546), (509, 380, 645, 369), (380, 529, 433, 645), (381, 644, 487, 543), (510, 392, 644, 381), (392, 530, 434, 644), (393, 643, 488, 544), (511, 396, 643, 393), (396, 537, 441, 643), (397, 642, 494, 550), (512, 400, 642, 397), (400, 533, 437, 642), (705, 297, 534, 438), (704, 306, 497, 307), (703, 457, 513, 308), (702, 309, 515, 403), (701, 310, 498, 311), (700, 458, 514, 312), (699, 313, 516, 404), (698, 322, 499, 323), (697, 485, 541, 324), (696, 325, 531, 435), (695, 334, 500, 335), (694, 461, 517, 336), (693, 706, 519, 407), (692, 338, 501, 339), (691, 462, 518, 340), (690, 341, 520, 408), (689, 342, 502, 343), (688, 486, 542, 344), (687, 345, 532, 436), (686, 346, 503, 347), (685, 465, 521, 348), (684, 349, 523, 419), (683, 350, 504, 351), (682, 466, 522, 352), (681, 353, 524, 420), (680, 354, 505, 355), (679, 493, 549, 356), (678, 357, 538, 442), (677, 358, 506, 359), (676, 469, 525, 360), (675, 361, 527, 431), (674, 362, 507, 363), (673, 470, 526, 364), (672, 365, 528, 432), (671, 366, 508, 367), (670, 489, 545, 368), (669, 369, 546, 450), (668, 378, 509, 379), (667, 473, 529, 380), (666, 381, 543, 447), (665, 390, 510, 391), (664, 474, 530, 392), (663, 393, 544, 448), (662, 394, 511, 395), (661, 481, 537, 396), (660, 397, 550, 454), (659, 398, 512, 399), (658, 477, 533, 400), (657, 401, 562, 478), (656, 402, 553, 459), (655, 445, 557, 460), (654, 405, 559, 475), (653, 406, 554, 463), (652, 446, 558, 464), (651, 409, 560, 476), (650, 418, 555, 467), (649, 453, 565, 468), (648, 421, 566, 482), (647, 430, 556, 471), (646, 449, 561, 472), (645, 433, 571, 490), (644, 434, 569, 487), (643, 441, 570, 488), (642, 437, 574, 494), (413, 629, 597, 317), (376, 616, 584, 295), (305, 593, 633, 417), (331, 607, 623, 387), (383, 619, 587, 299), (295, 584, 636, 424), (316, 596, 612, 372), (427, 639, 607, 331), (412, 628, 596, 316), (375, 615, 583, 294), (304, 592, 632, 416), (330, 606, 622, 386), (382, 618, 586, 298), (294, 583, 635, 423), (315, 595, 611, 371), (426, 638, 606, 330), (389, 625, 593, 305), (411, 627, 595, 315), (374, 614, 582, 293), (303, 591, 631, 415), (329, 605, 621, 385), (293, 582, 634, 422), (314, 594, 610, 370), (425, 637, 605, 329), (388, 624, 592, 304), (292, 581, 641, 429), (321, 601, 617, 377), (410, 626, 594, 314), (373, 613, 580, 291), (302, 590, 630, 414), (328, 604, 620, 384), (417, 633, 601, 321), (387, 623, 591, 303), (424, 636, 604, 328), (290, 579, 640, 428), (301, 589, 629, 413), (320, 600, 616, 376), (372, 612, 581, 292), (327, 603, 619, 383), (416, 632, 600, 320), (423, 635, 603, 327), (386, 622, 590, 302), (289, 578, 639, 427), (371, 611, 579, 290), (300, 588, 628, 412), (319, 599, 615, 375), (415, 631, 599, 319), (326, 602, 618, 382), (422, 634, 602, 326), (385, 621, 589, 301), (333, 609, 625, 389), (291, 580, 638, 426), (370, 610, 578, 289), (299, 587, 627, 411), (318, 598, 614, 374), (429, 641, 609, 333), (377, 617, 585, 296), (414, 630, 598, 318), (384, 620, 588, 300), (332, 608, 624, 388), (296, 585, 637, 425), (298, 586, 626, 410), (317, 597, 613, 373), (428, 640, 608, 332), (707, 417, 321, 708), (709, 328, 384, 710), (711, 302, 414, 712), (713, 373, 291, 714), (715, 410, 314, 716), (708, 321, 377, 717), (718, 292, 429, 719), (720, 388, 304, 721), (722, 425, 329, 723), (716, 314, 370, 724), (725, 293, 422, 726), (723, 329, 385, 727), (728, 303, 415, 729), (730, 374, 293, 725), (731, 411, 315, 732), (733, 389, 305, 734), (735, 426, 330, 736), (732, 315, 371, 737), (738, 294, 423, 739), (740, 382, 298, 741), (736, 330, 386, 742), (721, 304, 416, 743), (744, 375, 294, 738), (745, 412, 316, 746), (747, 427, 331, 748), (746, 316, 372, 749), (750, 295, 424, 751), (752, 383, 299, 753), (748, 331, 387, 754), (734, 305, 417, 707), (755, 376, 295, 750), (756, 413, 317, 757), (758, 428, 332, 759), (757, 317, 373, 713), (741, 298, 410, 715), (760, 296, 425, 722), (759, 332, 388, 720), (710, 384, 300, 761), (712, 414, 318, 762), (717, 377, 296, 760), (719, 429, 333, 763), (762, 318, 374, 730), (753, 299, 411, 731), (724, 370, 289, 764), (714, 291, 426, 735), (763, 333, 389, 733), (727, 385, 301, 765), (726, 422, 326, 766), (766, 326, 382, 740), (729, 415, 319, 767), (767, 319, 375, 744), (761, 300, 412, 745), (737, 371, 290, 768), (764, 289, 427, 747), (742, 386, 302, 711), (739, 423, 327, 769), (743, 416, 320, 770), (769, 327, 383, 752), (749, 372, 292, 718), (770, 320, 376, 755), (765, 301, 413, 756), (768, 290, 428, 758), (751, 424, 328, 709), (754, 387, 303, 728), (618, 484, 568, 586), (606, 536, 480, 622), (583, 572, 443, 635), (595, 551, 495, 611), (638, 440, 536, 606), (625, 477, 561, 593), (614, 492, 573, 582), (627, 455, 551, 595), (591, 563, 451, 631), (605, 537, 481, 621), (582, 573, 444, 634), (594, 552, 496, 610), (637, 441, 537, 605), (624, 478, 562, 592), (581, 574, 437, 641), (601, 545, 489, 617), (626, 456, 552, 594), (613, 493, 575, 580), (590, 564, 452, 630), (604, 538, 482, 620), (633, 449, 545, 601), (636, 442, 538, 604), (623, 479, 563, 591), (579, 576, 438, 640), (612, 494, 574, 581), (589, 565, 453, 629), (600, 546, 490, 616), (603, 539, 483, 619), (632, 450, 546, 600), (635, 443, 539, 603), (622, 480, 564, 590), (578, 577, 439, 639), (611, 495, 576, 579), (588, 566, 454, 628), (599, 547, 491, 615), (631, 451, 547, 599), (602, 540, 484, 618), (634, 444, 540, 602), (621, 481, 565, 589), (609, 533, 477, 625), (580, 575, 440, 638), (587, 567, 455, 627), (598, 548, 492, 614), (610, 496, 577, 578), (641, 437, 533, 609), (630, 452, 548, 598), (617, 489, 570, 585), (608, 534, 478, 624), (620, 482, 566, 588), (585, 570, 441, 637), (597, 549, 493, 613), (586, 568, 456, 626), (640, 438, 534, 608), (629, 453, 549, 597), (616, 490, 571, 584), (593, 561, 449, 633), (607, 535, 479, 623), (619, 483, 567, 587), (584, 571, 442, 636), (596, 550, 494, 612), (639, 439, 535, 607), (628, 454, 550, 596), (615, 491, 572, 583), (592, 562, 450, 632), (446, 684, 419, 558), (467, 555, 465, 685), (523, 467, 685, 346), (346, 685, 348, 503), (419, 523, 346, 686), (558, 419, 686, 474), (474, 686, 347, 530), (347, 503, 345, 687), (530, 347, 687, 434), (434, 687, 436, 569), (444, 573, 486, 688), (540, 444, 688, 342), (342, 688, 344, 502), (484, 540, 342, 689), (568, 484, 689, 462), (462, 689, 343, 518), (343, 502, 341, 690), (518, 343, 690, 406), (406, 690, 408, 554), (456, 568, 462, 691), (552, 456, 691, 338), (338, 691, 340, 501), (496, 552, 338, 692), (577, 496, 692, 439), (439, 692, 339, 535), (339, 501, 706, 693), (535, 339, 693, 479), (479, 693, 407, 563), (463, 554, 461, 694), (519, 463, 694, 334), (334, 694, 336, 500), (407, 519, 334, 695), (563, 407, 695, 451), (451, 695, 335, 547), (335, 500, 325, 696), (547, 335, 696, 491), (491, 696, 435, 572), (487, 569, 485, 697), (543, 487, 697, 322), (322, 697, 324, 499), (447, 543, 322, 698), (559, 447, 698, 458), (458, 698, 323, 514), (323, 499, 313, 699), (514, 323, 699, 402), (402, 699, 404, 553), (475, 559, 458, 700), (531, 475, 700, 310), (310, 700, 312, 498), (435, 531, 310, 701), (572, 435, 701, 443), (443, 701, 311, 539), (311, 498, 309, 702), (539, 311, 702, 483), (483, 702, 403, 567), (459, 553, 457, 703), (515, 459, 703, 306), (306, 703, 308, 497), (403, 515, 306, 704), (567, 403, 704, 455), (455, 704, 307, 551), (307, 497, 297, 705), (551, 307, 705, 495), (495, 705, 438, 576), (128, 707, 708, 32), (39, 709, 710, 95), (13, 711, 712, 125), (84, 713, 714, 2), (121, 715, 716, 25), (32, 708, 717, 88), (3, 718, 719, 140), (99, 720, 721, 15), (136, 722, 723, 40), (25, 716, 724, 81), (4, 725, 726, 133), (40, 723, 727, 96), (14, 728, 729, 126), (85, 730, 725, 4), (122, 731, 732, 26), (100, 733, 734, 16), (137, 735, 736, 41), (26, 732, 737, 82), (5, 738, 739, 134), (93, 740, 741, 9), (41, 736, 742, 97), (15, 721, 743, 127), (86, 744, 738, 5), (123, 745, 746, 27), (138, 747, 748, 42), (27, 746, 749, 83), (6, 750, 751, 135), (94, 752, 753, 10), (42, 748, 754, 98), (16, 734, 707, 128), (87, 755, 750, 6), (124, 756, 757, 28), (139, 758, 759, 43), (28, 757, 713, 84), (9, 741, 715, 121), (7, 760, 722, 136), (43, 759, 720, 99), (95, 710, 761, 11), (125, 712, 762, 29), (88, 717, 760, 7), (140, 719, 763, 44), (29, 762, 730, 85), (10, 753, 731, 122), (81, 724, 764, 0), (2, 714, 735, 137), (44, 763, 733, 100), (96, 727, 765, 12), (133, 726, 766, 37), (37, 766, 740, 93), (126, 729, 767, 30), (30, 767, 744, 86), (11, 761, 745, 123), (82, 737, 768, 1), (0, 764, 747, 138), (97, 742, 711, 13), (134, 739, 769, 38), (127, 743, 770, 31), (38, 769, 752, 94), (83, 749, 718, 3), (31, 770, 755, 87), (12, 765, 756, 124), (1, 768, 758, 139), (135, 751, 709, 39), (98, 754, 728, 14)])
me_plane.use_remesh_preserve_volume = False
me_plane.use_remesh_preserve_attributes = False
me_plane.use_mirror_vertex_groups = False
me_plane.update()

# ---- objects
ob_plane = bpy.data.objects.new('Plane', me_plane)
ob_lamp = bpy.data.objects.new('Lamp', light_lamp)
ob_camera = bpy.data.objects.new('Camera', cam_camera)

# ---- transforms, parenting, visibility, modifiers, constraints
ob_plane.location = (0.0, 0.0, 0.0)
ob_plane.scale = (22.32, 22.32, 22.32)
ob_plane.lineart.crease_threshold = 0.0
ob_lamp.location = (4.076, 1.005, 5.904)
ob_lamp.rotation_euler = (0.6503, 0.05522, 1.866)
ob_lamp.lock_rotations_4d = False
ob_lamp.empty_display_type = 'ARROWS'
ob_lamp.color = (0.0, 0.0, 0.0, 0.0)
ob_lamp.lineart.crease_threshold = 0.0
ob_camera.location = (7.481, -6.508, 5.344)
ob_camera.rotation_euler = (1.109, 0.01082, 0.8149)
ob_camera.lock_rotations_4d = False
ob_camera.empty_display_type = 'ARROWS'
ob_camera.color = (0.0, 0.0, 0.0, 0.0)
ob_camera.display_type = 'WIRE'
ob_camera.lineart.crease_threshold = 0.0

# ---- collection membership
col_collection_1.objects.link(ob_plane)
col_collection_1.objects.link(ob_lamp)
col_collection_1.objects.link(ob_camera)

# ---- scene / render settings (as saved in the file)
scene.camera = ob_camera
scene.frame_start = 1; scene.frame_end = 250; scene.frame_set(1)
scene.render.engine = 'BLENDER_EEVEE_NEXT'
scene.render.resolution_percentage = 50
scene.render.dither_intensity = 0.0
scene.cycles.use_denoising = False
scene.cycles.samples = 10
scene.cycles.sampling_pattern = 'TABULATED_SOBOL'
scene.cycles.light_sampling_threshold = 0.0
scene.cycles.use_adaptive_sampling = False
scene.cycles.use_light_tree = False
scene.cycles.blur_glossy = 0.0
scene.cycles.pixel_filter_type = 'GAUSSIAN'
scene.cycles.sample_clamp_indirect = 0.0
scene.view_settings.view_transform = 'Standard'
bpy.context.view_layer.update()
